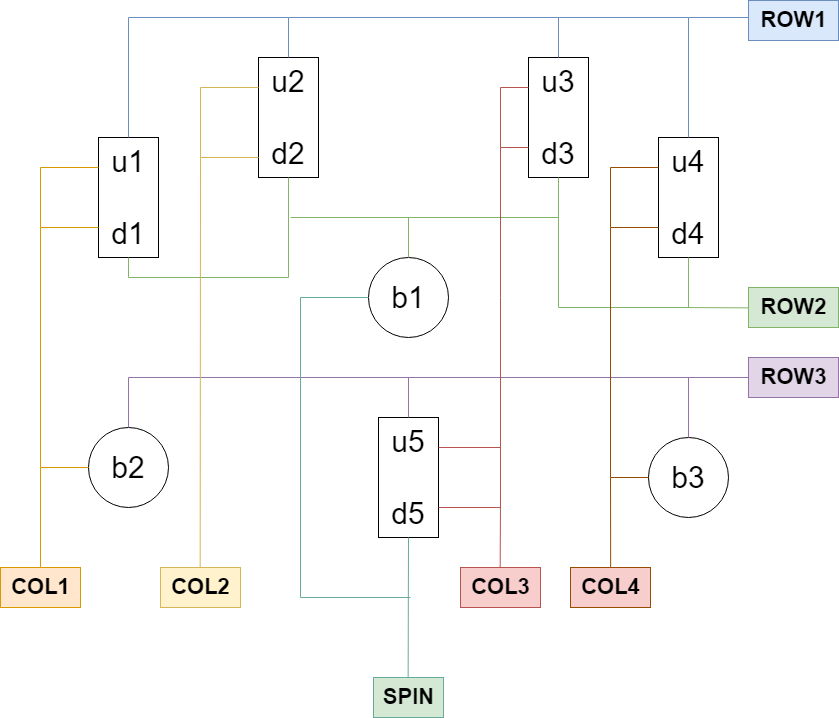

The diagram above was exported from draw.io. Its source (the exported page's mxGraphModel, read from the mxfile embedded in the PNG):
<mxGraphModel dx="2074" dy="1114" grid="1" gridSize="10" guides="1" tooltips="1" connect="1" arrows="1" fold="1" page="1" pageScale="1" pageWidth="850" pageHeight="1100" math="0" shadow="0">
  <root>
    <mxCell id="0" />
    <mxCell id="1" parent="0" />
    <mxCell id="M52gzpyTLSXpvrnsyd9e-2" value="u1&lt;br&gt;&lt;br style=&quot;font-size: 30px;&quot;&gt;d1" style="rounded=0;whiteSpace=wrap;html=1;fontSize=30;" parent="1" vertex="1">
      <mxGeometry x="98" y="240" width="60" height="120" as="geometry" />
    </mxCell>
    <mxCell id="M52gzpyTLSXpvrnsyd9e-4" value="u2&lt;br&gt;&lt;br style=&quot;font-size: 30px;&quot;&gt;d2" style="rounded=0;whiteSpace=wrap;html=1;fontSize=30;" parent="1" vertex="1">
      <mxGeometry x="258" y="160" width="60" height="120" as="geometry" />
    </mxCell>
    <mxCell id="M52gzpyTLSXpvrnsyd9e-5" value="u3&lt;br&gt;&lt;br style=&quot;font-size: 30px;&quot;&gt;d3" style="rounded=0;whiteSpace=wrap;html=1;fontSize=30;" parent="1" vertex="1">
      <mxGeometry x="528" y="160" width="60" height="120" as="geometry" />
    </mxCell>
    <mxCell id="M52gzpyTLSXpvrnsyd9e-6" value="u4&lt;br&gt;&lt;br style=&quot;font-size: 30px;&quot;&gt;d4" style="rounded=0;whiteSpace=wrap;html=1;fontSize=30;" parent="1" vertex="1">
      <mxGeometry x="658" y="240" width="60" height="120" as="geometry" />
    </mxCell>
    <mxCell id="M52gzpyTLSXpvrnsyd9e-7" value="u5&lt;br&gt;&lt;br style=&quot;font-size: 30px;&quot;&gt;d5" style="rounded=0;whiteSpace=wrap;html=1;fontSize=30;" parent="1" vertex="1">
      <mxGeometry x="378" y="520" width="60" height="120" as="geometry" />
    </mxCell>
    <mxCell id="M52gzpyTLSXpvrnsyd9e-8" value="b2" style="ellipse;whiteSpace=wrap;html=1;aspect=fixed;fontSize=30;" parent="1" vertex="1">
      <mxGeometry x="88" y="530" width="80" height="80" as="geometry" />
    </mxCell>
    <mxCell id="M52gzpyTLSXpvrnsyd9e-9" value="b1" style="ellipse;whiteSpace=wrap;html=1;aspect=fixed;fontSize=30;" parent="1" vertex="1">
      <mxGeometry x="368" y="360" width="80" height="80" as="geometry" />
    </mxCell>
    <mxCell id="M52gzpyTLSXpvrnsyd9e-10" value="b3" style="ellipse;whiteSpace=wrap;html=1;aspect=fixed;fontSize=30;" parent="1" vertex="1">
      <mxGeometry x="648" y="540" width="80" height="80" as="geometry" />
    </mxCell>
    <mxCell id="M52gzpyTLSXpvrnsyd9e-11" value="" style="endArrow=none;html=1;rounded=0;exitX=0.5;exitY=0;exitDx=0;exitDy=0;entryX=0.5;entryY=0;entryDx=0;entryDy=0;fontColor=#0000FF;labelBackgroundColor=default;fillColor=#dae8fc;strokeColor=#6c8ebf;" parent="1" source="M52gzpyTLSXpvrnsyd9e-2" target="M52gzpyTLSXpvrnsyd9e-4" edge="1">
      <mxGeometry width="50" height="50" relative="1" as="geometry">
        <mxPoint x="518" y="410" as="sourcePoint" />
        <mxPoint x="568" y="360" as="targetPoint" />
        <Array as="points">
          <mxPoint x="128" y="120" />
          <mxPoint x="288" y="120" />
        </Array>
      </mxGeometry>
    </mxCell>
    <mxCell id="M52gzpyTLSXpvrnsyd9e-12" value="" style="endArrow=none;html=1;rounded=0;entryX=0.5;entryY=0;entryDx=0;entryDy=0;fillColor=#dae8fc;strokeColor=#6c8ebf;" parent="1" target="M52gzpyTLSXpvrnsyd9e-5" edge="1">
      <mxGeometry width="50" height="50" relative="1" as="geometry">
        <mxPoint x="288" y="120" as="sourcePoint" />
        <mxPoint x="338" y="70" as="targetPoint" />
        <Array as="points">
          <mxPoint x="558" y="120" />
        </Array>
      </mxGeometry>
    </mxCell>
    <mxCell id="M52gzpyTLSXpvrnsyd9e-13" value="" style="endArrow=none;html=1;rounded=0;entryX=0.5;entryY=0;entryDx=0;entryDy=0;fillColor=#dae8fc;strokeColor=#6c8ebf;" parent="1" target="M52gzpyTLSXpvrnsyd9e-6" edge="1">
      <mxGeometry width="50" height="50" relative="1" as="geometry">
        <mxPoint x="558" y="120" as="sourcePoint" />
        <mxPoint x="548" y="390" as="targetPoint" />
        <Array as="points">
          <mxPoint x="688" y="120" />
        </Array>
      </mxGeometry>
    </mxCell>
    <mxCell id="M52gzpyTLSXpvrnsyd9e-14" value="" style="endArrow=none;html=1;rounded=0;fillColor=#dae8fc;strokeColor=#6c8ebf;" parent="1" edge="1">
      <mxGeometry width="50" height="50" relative="1" as="geometry">
        <mxPoint x="688" y="120" as="sourcePoint" />
        <mxPoint x="748" y="120" as="targetPoint" />
      </mxGeometry>
    </mxCell>
    <mxCell id="M52gzpyTLSXpvrnsyd9e-15" value="ROW1" style="text;html=1;align=center;verticalAlign=middle;resizable=0;points=[];autosize=1;strokeColor=#6c8ebf;fillColor=#dae8fc;fontSize=22;fontStyle=1" parent="1" vertex="1">
      <mxGeometry x="748" y="103" width="90" height="40" as="geometry" />
    </mxCell>
    <mxCell id="M52gzpyTLSXpvrnsyd9e-16" value="" style="endArrow=none;html=1;rounded=0;exitX=0.5;exitY=1;exitDx=0;exitDy=0;entryX=0.5;entryY=1;entryDx=0;entryDy=0;fillColor=#d5e8d4;strokeColor=#82b366;" parent="1" source="M52gzpyTLSXpvrnsyd9e-2" target="M52gzpyTLSXpvrnsyd9e-4" edge="1">
      <mxGeometry width="50" height="50" relative="1" as="geometry">
        <mxPoint x="560" y="430" as="sourcePoint" />
        <mxPoint x="610" y="380" as="targetPoint" />
        <Array as="points">
          <mxPoint x="128" y="380" />
          <mxPoint x="288" y="380" />
        </Array>
      </mxGeometry>
    </mxCell>
    <mxCell id="M52gzpyTLSXpvrnsyd9e-17" value="" style="endArrow=none;html=1;rounded=0;entryX=0.5;entryY=0;entryDx=0;entryDy=0;fillColor=#d5e8d4;strokeColor=#82b366;" parent="1" target="M52gzpyTLSXpvrnsyd9e-9" edge="1">
      <mxGeometry width="50" height="50" relative="1" as="geometry">
        <mxPoint x="290" y="320" as="sourcePoint" />
        <mxPoint x="610" y="380" as="targetPoint" />
        <Array as="points">
          <mxPoint x="408" y="320" />
        </Array>
      </mxGeometry>
    </mxCell>
    <mxCell id="M52gzpyTLSXpvrnsyd9e-18" value="" style="endArrow=none;html=1;rounded=0;entryX=0.5;entryY=1;entryDx=0;entryDy=0;fillColor=#d5e8d4;strokeColor=#82b366;" parent="1" target="M52gzpyTLSXpvrnsyd9e-5" edge="1">
      <mxGeometry width="50" height="50" relative="1" as="geometry">
        <mxPoint x="400" y="320" as="sourcePoint" />
        <mxPoint x="610" y="380" as="targetPoint" />
        <Array as="points">
          <mxPoint x="558" y="320" />
        </Array>
      </mxGeometry>
    </mxCell>
    <mxCell id="M52gzpyTLSXpvrnsyd9e-19" value="" style="endArrow=none;html=1;rounded=0;exitX=0.5;exitY=1;exitDx=0;exitDy=0;fillColor=#d5e8d4;strokeColor=#82b366;" parent="1" source="M52gzpyTLSXpvrnsyd9e-6" edge="1">
      <mxGeometry width="50" height="50" relative="1" as="geometry">
        <mxPoint x="686" y="360" as="sourcePoint" />
        <mxPoint x="558" y="320" as="targetPoint" />
        <Array as="points">
          <mxPoint x="688" y="410" />
          <mxPoint x="558" y="410" />
        </Array>
      </mxGeometry>
    </mxCell>
    <mxCell id="M52gzpyTLSXpvrnsyd9e-20" value="" style="endArrow=none;html=1;rounded=0;entryX=0.009;entryY=0.51;entryDx=0;entryDy=0;entryPerimeter=0;fillColor=#d5e8d4;strokeColor=#82b366;" parent="1" target="M52gzpyTLSXpvrnsyd9e-21" edge="1">
      <mxGeometry width="50" height="50" relative="1" as="geometry">
        <mxPoint x="680" y="410" as="sourcePoint" />
        <mxPoint x="730" y="410" as="targetPoint" />
      </mxGeometry>
    </mxCell>
    <mxCell id="M52gzpyTLSXpvrnsyd9e-21" value="ROW2" style="text;html=1;align=center;verticalAlign=middle;resizable=0;points=[];autosize=1;strokeColor=#82b366;fillColor=#d5e8d4;fontSize=22;fontStyle=1" parent="1" vertex="1">
      <mxGeometry x="748" y="390" width="90" height="40" as="geometry" />
    </mxCell>
    <mxCell id="M52gzpyTLSXpvrnsyd9e-22" value="" style="endArrow=none;html=1;rounded=0;exitX=0.5;exitY=0;exitDx=0;exitDy=0;entryX=0.5;entryY=0;entryDx=0;entryDy=0;fillColor=#e1d5e7;strokeColor=#9673a6;" parent="1" source="M52gzpyTLSXpvrnsyd9e-8" target="M52gzpyTLSXpvrnsyd9e-7" edge="1">
      <mxGeometry width="50" height="50" relative="1" as="geometry">
        <mxPoint x="300" y="520" as="sourcePoint" />
        <mxPoint x="350" y="470" as="targetPoint" />
        <Array as="points">
          <mxPoint x="128" y="480" />
          <mxPoint x="408" y="480" />
        </Array>
      </mxGeometry>
    </mxCell>
    <mxCell id="M52gzpyTLSXpvrnsyd9e-23" value="" style="endArrow=none;html=1;rounded=0;entryX=0.5;entryY=0;entryDx=0;entryDy=0;fillColor=#e1d5e7;strokeColor=#9673a6;" parent="1" target="M52gzpyTLSXpvrnsyd9e-10" edge="1">
      <mxGeometry width="50" height="50" relative="1" as="geometry">
        <mxPoint x="400" y="480" as="sourcePoint" />
        <mxPoint x="630" y="460" as="targetPoint" />
        <Array as="points">
          <mxPoint x="688" y="480" />
        </Array>
      </mxGeometry>
    </mxCell>
    <mxCell id="M52gzpyTLSXpvrnsyd9e-24" value="ROW3" style="text;html=1;align=center;verticalAlign=middle;resizable=0;points=[];autosize=1;strokeColor=#9673a6;fillColor=#e1d5e7;fontSize=22;fontStyle=1" parent="1" vertex="1">
      <mxGeometry x="748" y="460" width="90" height="40" as="geometry" />
    </mxCell>
    <mxCell id="M52gzpyTLSXpvrnsyd9e-25" value="" style="endArrow=none;html=1;rounded=0;fillColor=#e1d5e7;strokeColor=#9673a6;" parent="1" target="M52gzpyTLSXpvrnsyd9e-24" edge="1">
      <mxGeometry width="50" height="50" relative="1" as="geometry">
        <mxPoint x="680" y="480" as="sourcePoint" />
        <mxPoint x="630" y="330" as="targetPoint" />
      </mxGeometry>
    </mxCell>
    <mxCell id="M52gzpyTLSXpvrnsyd9e-26" value="" style="endArrow=none;html=1;rounded=0;entryX=0;entryY=0.25;entryDx=0;entryDy=0;exitX=0;exitY=0.75;exitDx=0;exitDy=0;fillColor=#ffe6cc;strokeColor=#d79b00;" parent="1" source="M52gzpyTLSXpvrnsyd9e-2" target="M52gzpyTLSXpvrnsyd9e-2" edge="1">
      <mxGeometry width="50" height="50" relative="1" as="geometry">
        <mxPoint x="90" y="330" as="sourcePoint" />
        <mxPoint x="450" y="460" as="targetPoint" />
        <Array as="points">
          <mxPoint x="40" y="330" />
          <mxPoint x="40" y="270" />
        </Array>
      </mxGeometry>
    </mxCell>
    <mxCell id="M52gzpyTLSXpvrnsyd9e-27" value="" style="endArrow=none;html=1;rounded=0;exitX=0;exitY=0.5;exitDx=0;exitDy=0;fillColor=#ffe6cc;strokeColor=#d79b00;" parent="1" source="M52gzpyTLSXpvrnsyd9e-8" edge="1">
      <mxGeometry width="50" height="50" relative="1" as="geometry">
        <mxPoint x="190" y="490" as="sourcePoint" />
        <mxPoint x="40" y="330" as="targetPoint" />
        <Array as="points">
          <mxPoint x="40" y="570" />
        </Array>
      </mxGeometry>
    </mxCell>
    <mxCell id="M52gzpyTLSXpvrnsyd9e-28" value="" style="endArrow=none;html=1;rounded=0;exitX=0.5;exitY=0.06;exitDx=0;exitDy=0;exitPerimeter=0;fillColor=#ffe6cc;strokeColor=#d79b00;" parent="1" source="M52gzpyTLSXpvrnsyd9e-29" edge="1">
      <mxGeometry width="50" height="50" relative="1" as="geometry">
        <mxPoint x="40" y="670" as="sourcePoint" />
        <mxPoint x="40" y="570" as="targetPoint" />
      </mxGeometry>
    </mxCell>
    <mxCell id="M52gzpyTLSXpvrnsyd9e-29" value="COL1" style="text;html=1;align=center;verticalAlign=middle;resizable=0;points=[];autosize=1;strokeColor=#d79b00;fillColor=#ffe6cc;fontSize=22;fontStyle=1" parent="1" vertex="1">
      <mxGeometry y="670" width="80" height="40" as="geometry" />
    </mxCell>
    <mxCell id="M52gzpyTLSXpvrnsyd9e-30" value="" style="endArrow=none;html=1;rounded=0;entryX=0;entryY=0.25;entryDx=0;entryDy=0;fillColor=#fff2cc;strokeColor=#d6b656;" parent="1" target="M52gzpyTLSXpvrnsyd9e-4" edge="1">
      <mxGeometry width="50" height="50" relative="1" as="geometry">
        <mxPoint x="258" y="260" as="sourcePoint" />
        <mxPoint x="220" y="190" as="targetPoint" />
        <Array as="points">
          <mxPoint x="200" y="260" />
          <mxPoint x="200" y="190" />
        </Array>
      </mxGeometry>
    </mxCell>
    <mxCell id="M52gzpyTLSXpvrnsyd9e-31" value="" style="endArrow=none;html=1;rounded=0;exitX=0.496;exitY=0;exitDx=0;exitDy=0;exitPerimeter=0;fillColor=#fff2cc;strokeColor=#d6b656;" parent="1" source="M52gzpyTLSXpvrnsyd9e-32" edge="1">
      <mxGeometry width="50" height="50" relative="1" as="geometry">
        <mxPoint x="200" y="660" as="sourcePoint" />
        <mxPoint x="200" y="260" as="targetPoint" />
      </mxGeometry>
    </mxCell>
    <mxCell id="M52gzpyTLSXpvrnsyd9e-32" value="COL2" style="text;html=1;align=center;verticalAlign=middle;resizable=0;points=[];autosize=1;strokeColor=#d6b656;fillColor=#fff2cc;fontSize=22;fontStyle=1" parent="1" vertex="1">
      <mxGeometry x="160" y="670" width="80" height="40" as="geometry" />
    </mxCell>
    <mxCell id="M52gzpyTLSXpvrnsyd9e-33" value="" style="endArrow=none;html=1;rounded=0;entryX=0;entryY=0.75;entryDx=0;entryDy=0;exitX=1;exitY=0.25;exitDx=0;exitDy=0;fillColor=#f8cecc;strokeColor=#b85450;" parent="1" source="M52gzpyTLSXpvrnsyd9e-7" target="M52gzpyTLSXpvrnsyd9e-5" edge="1">
      <mxGeometry width="50" height="50" relative="1" as="geometry">
        <mxPoint x="440" y="560" as="sourcePoint" />
        <mxPoint x="490" y="510" as="targetPoint" />
        <Array as="points">
          <mxPoint x="500" y="550" />
          <mxPoint x="500" y="400" />
          <mxPoint x="500" y="250" />
        </Array>
      </mxGeometry>
    </mxCell>
    <mxCell id="M52gzpyTLSXpvrnsyd9e-34" value="" style="endArrow=none;html=1;rounded=0;exitX=0.5;exitY=1;exitDx=0;exitDy=0;entryX=0.495;entryY=0.007;entryDx=0;entryDy=0;entryPerimeter=0;fillColor=#e1d5e7;strokeColor=#67AB9F;" parent="1" source="M52gzpyTLSXpvrnsyd9e-7" target="M52gzpyTLSXpvrnsyd9e-35" edge="1">
      <mxGeometry width="50" height="50" relative="1" as="geometry">
        <mxPoint x="420" y="630" as="sourcePoint" />
        <mxPoint x="410" y="780" as="targetPoint" />
      </mxGeometry>
    </mxCell>
    <mxCell id="M52gzpyTLSXpvrnsyd9e-35" value="SPIN" style="text;html=1;align=center;verticalAlign=middle;resizable=0;points=[];autosize=1;strokeColor=#67AB9F;fillColor=#d5e8d4;fontSize=22;fontStyle=1" parent="1" vertex="1">
      <mxGeometry x="373" y="780" width="70" height="40" as="geometry" />
    </mxCell>
    <mxCell id="M52gzpyTLSXpvrnsyd9e-36" value="" style="endArrow=none;html=1;rounded=0;entryX=1;entryY=0.75;entryDx=0;entryDy=0;fillColor=#f8cecc;strokeColor=#b85450;" parent="1" target="M52gzpyTLSXpvrnsyd9e-7" edge="1">
      <mxGeometry width="50" height="50" relative="1" as="geometry">
        <mxPoint x="500" y="540" as="sourcePoint" />
        <mxPoint x="500" y="620" as="targetPoint" />
        <Array as="points">
          <mxPoint x="500" y="610" />
        </Array>
      </mxGeometry>
    </mxCell>
    <mxCell id="M52gzpyTLSXpvrnsyd9e-37" value="" style="endArrow=none;html=1;rounded=0;entryX=0.496;entryY=-0.002;entryDx=0;entryDy=0;entryPerimeter=0;fillColor=#f8cecc;strokeColor=#b85450;" parent="1" target="M52gzpyTLSXpvrnsyd9e-38" edge="1">
      <mxGeometry width="50" height="50" relative="1" as="geometry">
        <mxPoint x="500" y="600" as="sourcePoint" />
        <mxPoint x="500" y="660" as="targetPoint" />
      </mxGeometry>
    </mxCell>
    <mxCell id="M52gzpyTLSXpvrnsyd9e-38" value="COL3" style="text;html=1;align=center;verticalAlign=middle;resizable=0;points=[];autosize=1;strokeColor=#b85450;fillColor=#f8cecc;fontSize=22;fontStyle=1" parent="1" vertex="1">
      <mxGeometry x="460" y="670" width="80" height="40" as="geometry" />
    </mxCell>
    <mxCell id="M52gzpyTLSXpvrnsyd9e-39" value="" style="endArrow=none;html=1;rounded=0;entryX=0;entryY=0.25;entryDx=0;entryDy=0;exitX=0;exitY=0.75;exitDx=0;exitDy=0;fillColor=#f8cecc;strokeColor=#994C00;" parent="1" source="M52gzpyTLSXpvrnsyd9e-6" target="M52gzpyTLSXpvrnsyd9e-6" edge="1">
      <mxGeometry width="50" height="50" relative="1" as="geometry">
        <mxPoint x="640" y="340" as="sourcePoint" />
        <mxPoint x="530" y="470" as="targetPoint" />
        <Array as="points">
          <mxPoint x="610" y="330" />
          <mxPoint x="610" y="270" />
        </Array>
      </mxGeometry>
    </mxCell>
    <mxCell id="M52gzpyTLSXpvrnsyd9e-40" value="" style="endArrow=none;html=1;rounded=0;exitX=0;exitY=0.5;exitDx=0;exitDy=0;fillColor=#f8cecc;strokeColor=#994C00;" parent="1" source="M52gzpyTLSXpvrnsyd9e-10" edge="1">
      <mxGeometry width="50" height="50" relative="1" as="geometry">
        <mxPoint x="620" y="510" as="sourcePoint" />
        <mxPoint x="610" y="330" as="targetPoint" />
        <Array as="points">
          <mxPoint x="610" y="580" />
        </Array>
      </mxGeometry>
    </mxCell>
    <mxCell id="M52gzpyTLSXpvrnsyd9e-41" value="COL4" style="text;html=1;align=center;verticalAlign=middle;resizable=0;points=[];autosize=1;strokeColor=#994C00;fillColor=#f8cecc;fontSize=22;fontStyle=1;" parent="1" vertex="1">
      <mxGeometry x="570" y="670" width="80" height="40" as="geometry" />
    </mxCell>
    <mxCell id="M52gzpyTLSXpvrnsyd9e-42" value="" style="endArrow=none;html=1;rounded=0;exitX=0.502;exitY=0;exitDx=0;exitDy=0;exitPerimeter=0;fillColor=#f8cecc;strokeColor=#994C00;" parent="1" source="M52gzpyTLSXpvrnsyd9e-41" edge="1">
      <mxGeometry width="50" height="50" relative="1" as="geometry">
        <mxPoint x="510" y="720" as="sourcePoint" />
        <mxPoint x="610" y="580" as="targetPoint" />
      </mxGeometry>
    </mxCell>
    <mxCell id="M52gzpyTLSXpvrnsyd9e-44" value="" style="endArrow=none;html=1;rounded=0;entryX=0;entryY=0.25;entryDx=0;entryDy=0;fillColor=#f8cecc;strokeColor=#b85450;" parent="1" target="M52gzpyTLSXpvrnsyd9e-5" edge="1">
      <mxGeometry width="50" height="50" relative="1" as="geometry">
        <mxPoint x="500" y="250" as="sourcePoint" />
        <mxPoint x="610" y="290" as="targetPoint" />
        <Array as="points">
          <mxPoint x="500" y="190" />
        </Array>
      </mxGeometry>
    </mxCell>
    <mxCell id="X6ntXmZwIGSiaEursGSI-1" value="" style="endArrow=none;html=1;rounded=0;exitX=0;exitY=0.5;exitDx=0;exitDy=0;strokeColor=#67AB9F;" edge="1" parent="1" source="M52gzpyTLSXpvrnsyd9e-9">
      <mxGeometry width="50" height="50" relative="1" as="geometry">
        <mxPoint x="400" y="590" as="sourcePoint" />
        <mxPoint x="410" y="700" as="targetPoint" />
        <Array as="points">
          <mxPoint x="300" y="400" />
          <mxPoint x="300" y="700" />
        </Array>
      </mxGeometry>
    </mxCell>
  </root>
</mxGraphModel>